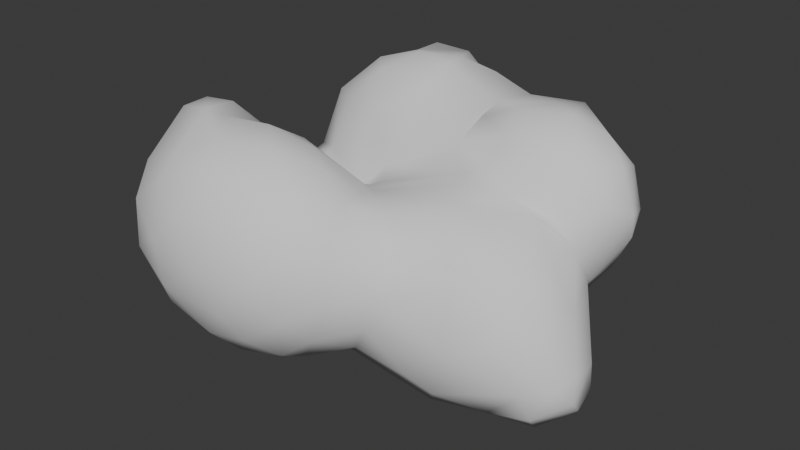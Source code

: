 # Source: distant-canopy.blend  (saved by Blender 4.3.34; exported with 4.5.12 LTS)
import bpy
from mathutils import Matrix  # noqa: F401  (used for matrix-valued properties, if any)

bpy.ops.wm.read_factory_settings(use_empty=True)
scene = bpy.context.scene
scene.name = 'Scene'

# ---- collections
col_collection = bpy.data.collections.new('Collection'); scene.collection.children.link(col_collection)

# ---- world
world_world = bpy.data.worlds.new('World'); scene.world = world_world
world_world.use_nodes = True; world_world.node_tree.nodes.clear()
_N = world_world.node_tree.nodes; _L = world_world.node_tree.links
n0 = _N.new('ShaderNodeOutputWorld'); n0.name = 'World Output'; n0.location = (300, 300)
n1 = _N.new('ShaderNodeBackground'); n1.name = 'Background'; n1.location = (10, 300)
n1.inputs[0].default_value = (0.05088, 0.05088, 0.05088, 1.0)
_L.new(n1.outputs[0], n0.inputs[0])
n0.is_active_output = True
world_world.color = (0.05088, 0.05088, 0.05088)
world_world.sun_shadow_jitter_overblur = 0.0

# ---- meshes
me_sphere = bpy.data.meshes.new('Sphere')
me_sphere.from_pydata([(-0.921, -0.05135, 0.0865), (-0.9163, 0.004312, -0.08101), (-0.8323, -0.1215, -0.108), (-0.7718, -0.195, -0.03099), (-0.8192, -0.01274, -0.2262), (-0.5548, -0.125, -0.3181), (-0.6819, -0.08553, -0.2976), (-0.6031, -0.2001, -0.207), (-0.514, 0.03663, -0.3941), (-0.5527, -0.2631, -0.09312), (-0.3912, -0.2025, -0.2605), (-0.2963, 0.001853, -0.4007), (-0.3561, -0.2918, 0.04308), (-0.3087, -0.1264, -0.3389), (-0.2553, -0.2643, -0.1075), (-0.1947, -0.2062, -0.2151), (-0.1418, -0.2604, 0.03415), (-0.1084, -0.1122, -0.2894), (-0.06571, -0.02997, -0.3145), (-0.01194, -0.1979, -0.07554), (-0.8115, -0.08146, 0.2801), (-0.7819, -0.1768, 0.1615), (-0.8186, 0.1174, 0.4353), (-0.5906, -0.2668, 0.09101), (-0.5956, -0.1978, 0.2982), (-0.6661, 0.1, 0.467), (-0.5792, -0.1265, 0.3881), (-0.4341, -0.2612, 0.229), (-0.4097, -0.1749, 0.3732), (-0.4249, -0.06155, 0.4634), (-0.2244, -0.2594, 0.1856), (-0.2064, 0.0007274, 0.4591), (-0.1868, -0.1703, 0.3529), (0.00223, -0.1819, 0.1813), (-0.04925, -0.07753, 0.3651), (-0.818, 0.115, -0.2296), (-0.8373, 0.1837, -0.1525), (-0.8559, 0.2341, 0.04302), (-0.8403, 0.4973, -0.2631), (-0.8647, 0.5364, -0.1392), (-0.7632, 0.5264, 0.02347), (-0.6886, 0.2756, -0.2166), (-0.7608, 0.3036, -0.07356), (-0.687, 0.349, -0.2265), (-0.7218, 0.3536, -0.1188), (-0.7227, 0.387, -0.04001), (-0.6674, 0.101, -0.3406), (-0.5841, 0.2681, -0.2957), (-0.7103, 0.4642, -0.3824), (-0.5991, 0.3483, -0.3023), (-0.5249, 0.4887, -0.4528), (-0.8545, 0.6592, -0.2575), (-0.8192, 0.7557, -0.1815), (-0.79, 0.5854, -0.3716), (-0.7457, 0.7154, -0.3724), (-0.8487, 0.6402, -0.06235), (-0.6976, 0.795, -0.3147), (-0.6928, 0.7903, 0.01439), (-0.6863, 0.8267, -0.06002), (-0.6422, 0.5865, -0.4593), (-0.5913, 0.8748, -0.1702), (-0.6392, 0.9951, 0.07724), (-0.5095, 0.7702, -0.4097), (-0.5278, 1.027, -0.07165), (-0.4458, 0.8741, -0.2577), (-0.4289, 0.3591, -0.31), (-0.462, 0.5247, -0.4564), (-0.343, 0.1206, -0.3993), (-0.3782, 0.2921, -0.2954), (-0.3376, 0.4995, -0.3958), (-0.3102, 0.3399, -0.2501), (-0.1395, 0.2066, -0.3342), (-0.1985, 0.2728, -0.3073), (-0.2548, 0.3898, -0.2689), (-0.1611, 0.4582, -0.3514), (-0.2311, 0.4899, -0.3318), (-0.01475, 0.1204, -0.3161), (-0.1455, 0.5665, -0.3103), (-0.02291, 0.3634, -0.4553), (0.02455, 0.5323, -0.4452), (-0.5175, 0.667, -0.4694), (-0.329, 0.6544, -0.4091), (-0.327, 1.032, -0.1935), (-0.2979, 0.8012, -0.2969), (-0.2098, 0.5821, -0.3227), (-0.1431, 0.9763, -0.2649), (-0.1369, 0.6423, -0.2592), (-0.1325, 0.7525, -0.2685), (-1.784e-05, 0.904, -0.2708), (0.08234, 1.009, -0.1991), (-0.4087, 1.105, -0.029), (-0.239, 1.129, -0.06712), (-0.1265, 1.093, -0.1489), (0.04735, 1.131, -0.02059), (-0.9373, 0.09572, -0.02422), (-0.907, 0.1325, 0.2607), (-0.8961, 0.1937, 0.1517), (-0.8596, 0.1815, 0.3939), (-0.8643, 0.2727, 0.2782), (-0.774, 0.1984, 0.4595), (-0.7933, 0.3343, 0.2911), (-0.6735, 0.3526, 0.1134), (-0.672, 0.2394, 0.4538), (-0.7322, 0.3249, 0.3708), (-0.6646, 0.3996, 0.02885), (-0.5849, 0.1027, 0.4593), (-0.5481, 0.327, 0.2758), (-0.5855, 0.4511, 0.08331), (-0.5305, 0.2462, 0.3996), (-0.5005, 0.386, 0.1476), (-0.7112, 0.6553, 0.07153), (-0.6517, 0.7072, 0.1345), (-0.6558, 0.8476, 0.3143), (-0.6692, 0.9545, 0.206), (-0.513, 0.5601, 0.134), (-0.5917, 0.762, 0.3782), (-0.6181, 0.8777, 0.3784), (-0.5376, 1.053, 0.353), (-0.3494, 0.1176, 0.479), (-0.4607, 0.4629, 0.0704), (-0.3688, 0.332, 0.2896), (-0.3166, 0.3985, 0.1015), (-0.2657, 0.4494, 0.05742), (-0.3177, 0.5248, 0.07192), (-0.3185, 0.2616, 0.3884), (-0.1548, 0.1471, 0.4301), (-0.1794, 0.3537, 0.2187), (-0.1963, 0.465, 0.1252), (-0.05728, 0.07637, 0.4027), (-0.08938, 0.3607, 0.2319), (-0.1267, 0.4724, 0.1965), (0.04092, 0.1836, 0.2968), (-0.4629, 0.6679, 0.3956), (-0.4503, 0.8472, 0.5219), (-0.5201, 0.922, 0.458), (-0.5017, 0.6078, 0.1954), (-0.3121, 0.61, 0.394), (-0.3453, 0.7333, 0.5249), (-0.3549, 0.9875, 0.5386), (-0.1452, 0.5307, 0.2415), (-0.1037, 0.6737, 0.5091), (-0.2479, 0.846, 0.5872), (-0.07715, 0.8034, 0.5822), (-0.0827, 0.8902, 0.5915), (-0.5075, 1.108, 0.2132), (-0.451, 1.195, 0.3482), (-0.4549, 1.136, 0.4575), (-0.3696, 1.116, 0.5324), (-0.388, 1.149, 0.1305), (-0.3096, 1.246, 0.3319), (-0.2065, 1.179, 0.1492), (-0.3399, 1.182, 0.4935), (-0.2295, 1.15, 0.5153), (-0.1171, 1.062, 0.5099), (-0.1024, 1.173, 0.2619), (-0.2817, 1.242, 0.3847), (-0.07723, 1.144, 0.3771), (0.05827, 1.146, 0.1792), (0.04894, -0.1047, -0.1668), (0.1223, -0.1092, 0.01186), (0.09192, 0.07034, -0.2605), (0.1708, 0.02958, -0.1376), (0.2254, 0.03826, 0.002126), (0.1065, -0.06132, 0.215), (0.3164, 0.424, -0.5232), (0.1069, 0.2398, -0.4589), (0.1775, 0.3807, -0.5173), (0.1997, 0.5151, -0.4931), (0.3122, 0.08849, -0.2986), (0.3125, 0.2339, -0.4778), (0.3982, 0.13, -0.3565), (0.5656, 0.4378, -0.4729), (0.4796, 0.07346, -0.1298), (0.5613, 0.2385, -0.4248), (0.072, 0.6922, -0.3051), (0.03087, 0.7495, -0.2623), (0.2068, 0.6303, -0.4218), (0.2083, 0.7859, -0.2034), (0.1592, 1.038, -0.1182), (0.2695, 0.7591, -0.2178), (0.3748, 0.577, -0.4595), (0.319, 0.9035, -0.1026), (0.318, 0.9866, -0.02487), (0.4423, 0.6539, -0.3622), (0.4623, 0.8349, -0.1307), (0.4906, 0.7357, -0.1748), (0.5402, 0.9618, -0.01688), (0.722, 0.1921, -0.2526), (0.6173, 0.1333, -0.0796), (0.7097, 0.3244, -0.4652), (0.7478, 0.2232, -0.3613), (0.7354, 0.4481, -0.4517), (0.7688, 0.5285, -0.3315), (0.8135, 0.2607, -0.2365), (0.8496, 0.3719, -0.3555), (0.858, 0.3233, -0.2982), (0.7845, 0.4062, 0.0121), (0.8427, 0.4519, -0.2017), (0.8419, 0.462, -0.3163), (0.8529, 0.3316, -0.1999), (0.6515, 0.5422, -0.3883), (0.6326, 0.8879, -0.03528), (0.6407, 0.6716, -0.1164), (0.7097, 0.7864, -0.007167), (0.7832, 0.5282, -0.2026), (0.6969, 0.6589, -0.01508), (0.7174, 0.5959, 0.02363), (0.05993, 0.05262, 0.3138), (-0.006067, 0.2774, 0.2679), (0.02219, 0.5134, 0.268), (0.1335, 0.18, 0.2475), (0.2325, 0.4966, 0.328), (0.2612, 0.3883, 0.3249), (0.2256, 0.0836, 0.1347), (0.3525, 0.3014, 0.3026), (0.3266, 0.5175, 0.3679), (0.3988, 0.2089, 0.2436), (0.4697, 0.1185, 0.1003), (0.4441, 0.4717, 0.3156), (0.128, 0.6184, 0.3823), (0.1745, 0.6907, 0.4716), (0.2007, 0.9676, 0.4802), (0.1822, 0.7776, 0.5034), (0.2923, 1.061, 0.08858), (0.3095, 0.7178, 0.5269), (0.3379, 0.5994, 0.4643), (0.382, 1.068, 0.4627), (0.4849, 0.6153, 0.4727), (0.509, 1.029, 0.1156), (0.03914, 0.9645, 0.5361), (0.4013, 0.8469, 0.5288), (0.5128, 0.7647, 0.534), (0.1444, 1.07, 0.387), (0.2082, 1.104, 0.2044), (0.2733, 1.112, 0.3681), (0.3792, 1.124, 0.208), (0.4142, 1.111, 0.3918), (0.4514, 1.113, 0.2714), (0.5928, 0.1686, 0.1024), (0.5481, 0.2914, 0.2376), (0.5712, 0.4739, 0.2637), (0.6515, 0.3182, 0.1828), (0.7317, 0.2748, 0.05008), (0.7211, 0.389, 0.1268), (0.6889, 0.5511, 0.1431), (0.5316, 0.996, 0.3993), (0.6082, 0.9945, 0.2656), (0.6299, 0.5241, 0.238), (0.6308, 0.6429, 0.4288), (0.6442, 0.8187, 0.4646), (0.6934, 0.9336, 0.0985), (0.7294, 0.6519, 0.2938), (0.6998, 0.8963, 0.3511), (0.7907, 0.7527, 0.2307), (0.7209, 0.7675, 0.398), (0.7815, 0.7744, 0.1365), (0.7505, 0.8803, 0.199)], [], [(4, 6, 2), (3, 2, 7), (9, 7, 10), (7, 5, 10), (10, 5, 13), (12, 9, 14), (10, 15, 14), (19, 15, 17), (20, 21, 24), (20, 26, 22), (24, 21, 23), (27, 23, 12), (24, 27, 28), (29, 26, 28), (30, 12, 16), (31, 32, 34), (33, 16, 19), (36, 94, 37), (39, 38, 44), (35, 46, 4), (44, 42, 45), (44, 41, 42), (48, 43, 38), (8, 6, 46), (50, 49, 48), (51, 39, 52), (53, 48, 38), (39, 40, 55), (53, 38, 51), (54, 53, 51), (54, 51, 52), (58, 52, 57), (59, 48, 53), (54, 59, 53), (60, 56, 52), (54, 80, 59), (56, 62, 54), (61, 60, 58), (64, 62, 56), (50, 65, 49), (67, 11, 8), (65, 68, 47), (50, 69, 65), (66, 69, 50), (71, 67, 68), (73, 70, 75), (75, 65, 69), (70, 72, 71), (75, 74, 73), (76, 11, 67), (71, 76, 67), (78, 72, 73), (74, 78, 73), (78, 165, 76), (80, 50, 59), (63, 64, 60), (80, 66, 50), (81, 69, 66), (64, 83, 62), (84, 69, 81), (82, 85, 64), (75, 69, 84), (86, 84, 81), (84, 77, 75), (87, 86, 83), (79, 74, 77), (85, 88, 83), (90, 82, 63), (91, 82, 90), (89, 85, 92), (93, 89, 92), (1, 0, 94), (94, 0, 95), (96, 94, 95), (0, 20, 22), (95, 22, 97), (96, 95, 98), (37, 96, 98), (97, 22, 99), (100, 37, 98), (98, 97, 100), (101, 37, 100), (102, 99, 25), (103, 106, 101), (108, 106, 103), (108, 103, 102), (101, 109, 104), (55, 40, 110), (57, 55, 110), (57, 111, 112), (61, 57, 113), (112, 115, 116), (117, 113, 116), (111, 135, 115), (5, 8, 11, 13), (116, 115, 134), (109, 119, 107), (118, 108, 105), (120, 121, 109), (119, 122, 123), (120, 126, 121), (118, 31, 125), (121, 126, 122), (123, 122, 127), (126, 127, 122), (31, 34, 128), (125, 31, 128), (208, 126, 124), (127, 126, 129), (125, 131, 208), (114, 107, 119), (133, 115, 137), (134, 133, 138), (114, 119, 123), (135, 114, 123), (132, 136, 137), (123, 127, 139), (136, 123, 139), (139, 127, 130), (140, 136, 139), (133, 141, 138), (138, 141, 143), (152, 138, 143), (152, 143, 153), (141, 142, 143), (145, 144, 117), (148, 90, 144), (145, 148, 144), (151, 155, 145), (148, 91, 90), (152, 155, 151), (150, 93, 91), (153, 156, 152), (147, 152, 151), (18, 158, 17), (161, 158, 160), (162, 159, 161), (159, 33, 19), (162, 163, 159), (166, 165, 78), (167, 166, 79), (167, 164, 166), (166, 164, 169), (161, 168, 172), (171, 169, 164), (172, 168, 170), (174, 79, 77), (86, 174, 77), (88, 177, 175), (176, 79, 174), (177, 179, 174), (181, 177, 89), (176, 180, 167), (181, 179, 177), (183, 176, 179), (93, 178, 89), (170, 173, 187), (171, 189, 173), (188, 172, 187), (193, 188, 187), (189, 190, 173), (191, 189, 171), (195, 190, 194), (197, 199, 195), (198, 197, 194), (200, 171, 180), (185, 192, 183), (185, 202, 192), (203, 202, 185), (203, 205, 202), (200, 192, 191), (206, 204, 202), (205, 206, 202), (128, 34, 207), (131, 128, 207), (129, 209, 130), (208, 131, 210), (129, 208, 211), (207, 163, 213), (211, 212, 218), (217, 162, 172), (218, 212, 214), (216, 217, 238), (214, 216, 239), (219, 211, 215), (225, 219, 215), (220, 219, 225), (222, 220, 224), (226, 230, 231), (142, 140, 222), (143, 142, 222), (222, 224, 230), (232, 154, 156), (153, 221, 232), (157, 223, 93), (178, 223, 182), (232, 221, 234), (226, 236, 234), (235, 223, 233), (235, 233, 234), (228, 223, 235), (236, 237, 235), (214, 239, 240), (239, 238, 241), (193, 238, 188), (241, 238, 242), (244, 240, 243), (244, 243, 196), (227, 248, 231), (249, 245, 226), (248, 218, 247), (231, 248, 249), (246, 250, 228), (251, 248, 247), (252, 249, 254), (250, 201, 186), (244, 196, 206), (205, 244, 206), (253, 251, 244), (248, 251, 254), (254, 251, 253), (250, 255, 203), (250, 256, 255), (256, 250, 246), (1, 4, 2), (1, 2, 0), (7, 2, 6), (9, 3, 7), (7, 6, 5), (8, 5, 6), (17, 13, 11, 18), (9, 10, 14), (15, 10, 13), (15, 13, 17), (45, 40, 39, 44), (19, 14, 15), (16, 14, 19), (158, 19, 17), (3, 0, 2), (21, 0, 3), (20, 0, 21), (23, 21, 3), (20, 24, 26), (23, 3, 9), (25, 22, 26), (24, 23, 27), (29, 25, 26), (26, 24, 28), (12, 23, 9), (30, 27, 12), (32, 28, 27), (29, 28, 32), (32, 27, 30), (31, 29, 32), (12, 14, 16), (33, 30, 16), (32, 30, 33), (34, 32, 33), (1, 35, 4), (94, 35, 1), (36, 35, 94), (42, 36, 37), (97, 99, 103, 100), (36, 41, 35), (42, 41, 36), (44, 38, 43), (46, 6, 4), (35, 47, 46), (41, 47, 35), (44, 43, 41), (49, 43, 48), (43, 49, 47), (43, 47, 41), (39, 51, 38), (55, 52, 39), (52, 56, 54), (55, 57, 52), (58, 60, 52), (59, 50, 48), (54, 62, 80), (60, 64, 56), (46, 67, 8), (47, 67, 46), (49, 65, 47), (47, 68, 67), (65, 70, 68), (70, 71, 68), (65, 75, 70), (73, 72, 70), (75, 77, 74), (72, 78, 71), (76, 18, 11), (78, 76, 71), (74, 79, 78), (80, 81, 66), (63, 82, 64), (62, 81, 80), (62, 83, 81), (81, 83, 86), (64, 85, 83), (84, 86, 77), (83, 88, 87), (87, 175, 86), (88, 175, 87), (82, 92, 85), (91, 92, 82), (91, 93, 92), (95, 0, 22), (37, 94, 96), (98, 95, 97), (105, 108, 102, 25), (37, 101, 42), (101, 45, 42), (40, 45, 104), (25, 99, 22), (103, 99, 102), (101, 104, 45), (100, 103, 101), (120, 106, 108, 124), (107, 40, 104), (105, 25, 29), (106, 109, 101), (107, 104, 109), (111, 57, 110), (112, 111, 115), (113, 57, 112), (61, 58, 57), (114, 40, 107), (110, 40, 114), (111, 110, 135), (116, 113, 112), (63, 60, 61), (135, 110, 114), (144, 61, 113), (144, 113, 117), (118, 105, 29), (106, 120, 109), (137, 140, 142, 141), (109, 121, 119), (124, 108, 118), (121, 122, 119), (31, 118, 29), (124, 126, 120), (125, 208, 124), (125, 124, 118), (126, 208, 129), (130, 127, 129), (128, 131, 125), (132, 115, 135), (134, 115, 133), (117, 116, 134), (136, 132, 135), (137, 115, 132), (136, 135, 123), (139, 130, 209), (141, 133, 137), (137, 136, 140), (63, 61, 144, 90), (229, 153, 143), (134, 138, 147, 146), (146, 117, 134), (146, 145, 117), (150, 149, 155, 154), (151, 145, 146), (145, 149, 148), (145, 155, 149), (151, 146, 147), (148, 150, 91), (149, 150, 148), (93, 150, 154, 157), (152, 156, 155), (156, 154, 155), (165, 169, 168, 160), (152, 147, 138), (19, 158, 159), (18, 160, 158), (161, 159, 158), (159, 163, 33), (163, 34, 33), (76, 160, 18), (160, 76, 165), (79, 166, 78), (185, 179, 181, 184), (166, 169, 165), (161, 160, 168), (170, 168, 169), (162, 161, 172), (169, 173, 170), (171, 173, 169), (175, 174, 86), (89, 88, 85), (175, 177, 174), (176, 167, 79), (89, 177, 88), (179, 176, 174), (178, 181, 89), (167, 180, 164), (182, 181, 178), (176, 183, 180), (197, 198, 192, 204), (182, 186, 181), (180, 171, 164), (179, 185, 183), (181, 186, 184), (172, 170, 187), (187, 173, 190), (193, 187, 190), (189, 194, 190), (195, 193, 190), (199, 242, 193), (199, 196, 242), (191, 194, 189), (197, 196, 199), (191, 198, 194), (192, 198, 191), (199, 193, 195), (194, 197, 195), (183, 200, 180), (184, 201, 185), (186, 201, 184), (200, 191, 171), (183, 192, 200), (201, 203, 185), (192, 202, 204), (206, 197, 204), (215, 218, 227, 225), (207, 34, 163), (210, 131, 207), (209, 129, 211), (162, 213, 163), (210, 207, 213), (211, 208, 212), (208, 210, 214), (212, 208, 214), (214, 210, 216), (217, 213, 162), (216, 210, 213), (215, 211, 218), (216, 213, 217), (140, 139, 219), (219, 139, 209), (222, 140, 219), (219, 209, 211), (222, 219, 220), (224, 220, 225), (226, 221, 230), (223, 186, 182), (223, 228, 186), (227, 231, 224, 225), (229, 221, 153), (221, 143, 222), (221, 229, 143), (230, 221, 222), (172, 188, 238, 217), (230, 224, 231), (153, 232, 156), (154, 233, 157), (232, 233, 154), (157, 233, 223), (93, 223, 178), (232, 234, 233), (226, 234, 221), (236, 235, 234), (235, 237, 228), (236, 226, 245), (239, 216, 238), (241, 240, 239), (218, 214, 240), (241, 243, 240), (242, 238, 193), (196, 243, 242), (243, 241, 242), (249, 226, 231), (247, 240, 244), (218, 240, 247), (248, 227, 218), (252, 245, 249), (228, 250, 186), (245, 252, 246), (244, 251, 247), (201, 250, 203), (206, 196, 197), (205, 253, 244), (203, 255, 205), (255, 253, 205), (249, 248, 254), (252, 253, 256), (252, 254, 253), (252, 256, 246), (256, 253, 255), (237, 246, 228), (236, 245, 246), (236, 246, 237)])
me_sphere.polygons.foreach_set('use_smooth', [True] * 493)
me_sphere.update()

# ---- objects
ob_c37_distant_canopy_original_form = bpy.data.objects.new('C37_distant_canopy_original_form', me_sphere)

# ---- transforms, parenting, visibility, modifiers, constraints
ob_c37_distant_canopy_original_form.location = (0.0, 0.0, 0.0)

# ---- collection membership
col_collection.objects.link(ob_c37_distant_canopy_original_form)

# ---- scene / render settings (as saved in the file)
scene.frame_start = 1; scene.frame_end = 250; scene.frame_set(1)
scene.render.engine = 'BLENDER_EEVEE_NEXT'
bpy.context.view_layer.update()

# ---- added for rendering (the .blend has no active camera and no usable light): camera, sun
cam_auto = bpy.data.cameras.new('AutoCamera')
cam_auto.lens = 50.0
cam_auto.sensor_width = 36.0
cam_auto.clip_end = 1000.0
ob_auto_camera = bpy.data.objects.new('AutoCamera', cam_auto)
scene.collection.objects.link(ob_auto_camera)
ob_auto_camera.location = (2.37865, -2.42469, 1.96879)
ob_auto_camera.rotation_euler = (1.09748, -7.21219e-08, 0.694738)
scene.camera = ob_auto_camera
light_auto_sun = bpy.data.lights.new('AutoSun', 'SUN')
light_auto_sun.energy = 3.0
light_auto_sun.angle = 0.0523599
ob_auto_sun = bpy.data.objects.new('AutoSun', light_auto_sun)
scene.collection.objects.link(ob_auto_sun)
ob_auto_sun.rotation_euler = (0.872665, 0.174533, 0.523599)
bpy.context.view_layer.update()
